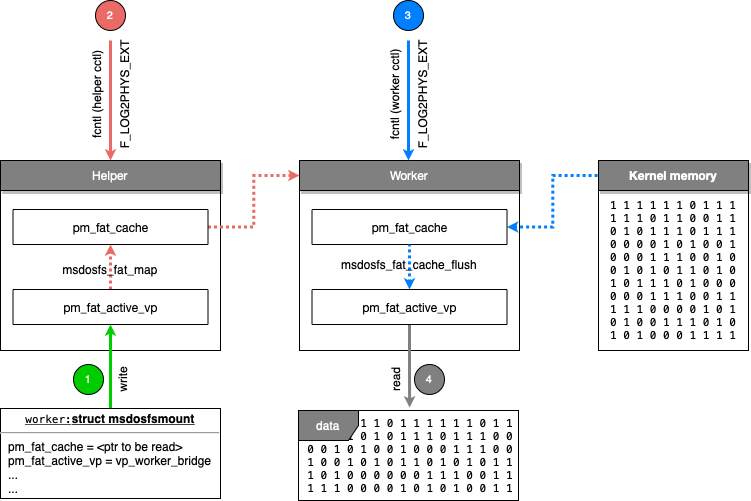

The diagram above was exported from draw.io. Its source (the exported page's mxGraphModel, read from the mxfile embedded in the PNG):
<mxGraphModel dx="1137" dy="1785" grid="1" gridSize="10" guides="1" tooltips="1" connect="1" arrows="1" fold="1" page="1" pageScale="1" pageWidth="850" pageHeight="1100" background="#ffffff" math="0" shadow="0">
  <root>
    <mxCell id="wafnZRrskPW6nUdTEqCw-0" />
    <mxCell id="wafnZRrskPW6nUdTEqCw-1" parent="wafnZRrskPW6nUdTEqCw-0" />
    <mxCell id="wafnZRrskPW6nUdTEqCw-2" value="fcntl (helper cctl)&lt;br&gt;&lt;br&gt;F_LOG2PHYS_EXT" style="text;html=1;strokeColor=none;fillColor=none;align=center;verticalAlign=middle;whiteSpace=wrap;rounded=0;rotation=-90;" parent="wafnZRrskPW6nUdTEqCw-1" vertex="1">
      <mxGeometry x="75" y="69" width="130" height="30" as="geometry" />
    </mxCell>
    <mxCell id="wafnZRrskPW6nUdTEqCw-3" value="&lt;p style=&quot;margin: 0px ; font-stretch: normal ; font-size: 11px ; line-height: normal ; font-family: &amp;#34;menlo&amp;#34;&quot;&gt;&lt;span&gt;1 1 1 1 1 1 0 1 1 1 1 1 1 0 1 1 0 0 1 1 0 1 0 1 1 1 0 1 1 1 0 0 0 0 1 0 1 0 0 1 0 0 0 1 1 1 0 0 1 0 0 1 0 1 0 1 1 0 1 0 1 0 1 1 1 0 1 0 0 0 0 0 0 1 1 1 0 0 1 1 1 1 1 0 0 0 0 1 0 1 0 1 0 0 1 1&lt;/span&gt;&lt;/p&gt;" style="text;html=1;strokeColor=none;fillColor=none;align=center;verticalAlign=middle;whiteSpace=wrap;rounded=0;shadow=0;glass=0;sketch=0;fontSize=12;fontColor=#000000;" parent="wafnZRrskPW6nUdTEqCw-1" vertex="1">
      <mxGeometry x="331" y="430" width="218" height="30" as="geometry" />
    </mxCell>
    <mxCell id="wafnZRrskPW6nUdTEqCw-4" value="" style="rounded=0;whiteSpace=wrap;html=1;" parent="wafnZRrskPW6nUdTEqCw-1" vertex="1">
      <mxGeometry x="30" y="180" width="220" height="160" as="geometry" />
    </mxCell>
    <mxCell id="wafnZRrskPW6nUdTEqCw-5" style="edgeStyle=orthogonalEdgeStyle;rounded=0;orthogonalLoop=1;jettySize=auto;html=1;exitX=1;exitY=0.5;exitDx=0;exitDy=0;entryX=0;entryY=0.5;entryDx=0;entryDy=0;strokeWidth=3;strokeColor=#EA6B66;endSize=2;startSize=2;dashed=1;dashPattern=1 1;" parent="wafnZRrskPW6nUdTEqCw-1" source="wafnZRrskPW6nUdTEqCw-6" target="wafnZRrskPW6nUdTEqCw-17" edge="1">
      <mxGeometry relative="1" as="geometry" />
    </mxCell>
    <mxCell id="wafnZRrskPW6nUdTEqCw-6" value="&lt;p style=&quot;margin: 0px ; font-stretch: normal ; line-height: normal ; font-family: &amp;#34;helvetica neue&amp;#34;&quot;&gt;pm_fat_cache&lt;/p&gt;" style="rounded=0;whiteSpace=wrap;html=1;" parent="wafnZRrskPW6nUdTEqCw-1" vertex="1">
      <mxGeometry x="42.5" y="199" width="195" height="35" as="geometry" />
    </mxCell>
    <mxCell id="wafnZRrskPW6nUdTEqCw-7" style="edgeStyle=orthogonalEdgeStyle;rounded=0;orthogonalLoop=1;jettySize=auto;html=1;exitX=0.5;exitY=0;exitDx=0;exitDy=0;entryX=0.5;entryY=1;entryDx=0;entryDy=0;dashed=1;startSize=2;endSize=2;strokeWidth=3;strokeColor=#EA6B66;dashPattern=1 1;" parent="wafnZRrskPW6nUdTEqCw-1" source="wafnZRrskPW6nUdTEqCw-8" target="wafnZRrskPW6nUdTEqCw-6" edge="1">
      <mxGeometry relative="1" as="geometry" />
    </mxCell>
    <mxCell id="wafnZRrskPW6nUdTEqCw-8" value="&lt;p style=&quot;margin: 0px ; font-stretch: normal ; line-height: normal ; font-family: &amp;#34;helvetica neue&amp;#34;&quot;&gt;pm_fat_active_vp&lt;/p&gt;" style="rounded=0;whiteSpace=wrap;html=1;" parent="wafnZRrskPW6nUdTEqCw-1" vertex="1">
      <mxGeometry x="42.5" y="279" width="195" height="35" as="geometry" />
    </mxCell>
    <mxCell id="wafnZRrskPW6nUdTEqCw-9" style="edgeStyle=orthogonalEdgeStyle;rounded=0;orthogonalLoop=1;jettySize=auto;html=1;exitX=0.5;exitY=0;exitDx=0;exitDy=0;fontSize=12;fontColor=#000000;startArrow=classic;startFill=1;endArrow=none;endFill=0;startSize=2;endSize=2;strokeColor=#EA6B66;strokeWidth=3;" parent="wafnZRrskPW6nUdTEqCw-1" source="wafnZRrskPW6nUdTEqCw-10" edge="1">
      <mxGeometry relative="1" as="geometry">
        <mxPoint x="140" y="30" as="targetPoint" />
      </mxGeometry>
    </mxCell>
    <mxCell id="wafnZRrskPW6nUdTEqCw-10" value="&lt;p style=&quot;margin: 0px ; font-stretch: normal ; line-height: normal ; font-family: &amp;#34;helvetica neue&amp;#34; ; color: rgb(255 , 255 , 255)&quot;&gt;&lt;span style=&quot;font-weight: normal&quot;&gt;Helper&lt;/span&gt;&lt;br&gt;&lt;/p&gt;" style="rounded=0;whiteSpace=wrap;html=1;fillColor=#808080;shadow=1;fontStyle=1" parent="wafnZRrskPW6nUdTEqCw-1" vertex="1">
      <mxGeometry x="30" y="150" width="220" height="30" as="geometry" />
    </mxCell>
    <mxCell id="wafnZRrskPW6nUdTEqCw-11" value="" style="rounded=0;whiteSpace=wrap;html=1;" parent="wafnZRrskPW6nUdTEqCw-1" vertex="1">
      <mxGeometry x="329" y="180" width="220" height="160" as="geometry" />
    </mxCell>
    <mxCell id="wafnZRrskPW6nUdTEqCw-12" style="edgeStyle=orthogonalEdgeStyle;rounded=0;orthogonalLoop=1;jettySize=auto;html=1;exitX=1;exitY=0.5;exitDx=0;exitDy=0;fontColor=#000000;startArrow=classic;startFill=1;entryX=0;entryY=0.5;entryDx=0;entryDy=0;strokeWidth=3;endSize=2;startSize=2;strokeColor=#007FFF;endArrow=none;endFill=0;dashed=1;dashPattern=1 1;" parent="wafnZRrskPW6nUdTEqCw-1" source="wafnZRrskPW6nUdTEqCw-13" target="wafnZRrskPW6nUdTEqCw-19" edge="1">
      <mxGeometry relative="1" as="geometry" />
    </mxCell>
    <mxCell id="wafnZRrskPW6nUdTEqCw-13" value="&lt;p style=&quot;margin: 0px ; font-stretch: normal ; line-height: normal ; font-family: &amp;#34;helvetica neue&amp;#34;&quot;&gt;pm_fat_cache&lt;/p&gt;" style="rounded=0;whiteSpace=wrap;html=1;" parent="wafnZRrskPW6nUdTEqCw-1" vertex="1">
      <mxGeometry x="341.5" y="199" width="195" height="35" as="geometry" />
    </mxCell>
    <mxCell id="wafnZRrskPW6nUdTEqCw-14" style="edgeStyle=orthogonalEdgeStyle;rounded=0;orthogonalLoop=1;jettySize=auto;html=1;exitX=0.5;exitY=0;exitDx=0;exitDy=0;fontSize=12;fontColor=#000000;startArrow=classic;startFill=1;endArrow=none;endFill=0;startSize=2;endSize=2;strokeColor=#007FFF;strokeWidth=3;dashed=1;dashPattern=1 1;" parent="wafnZRrskPW6nUdTEqCw-1" source="wafnZRrskPW6nUdTEqCw-16" target="wafnZRrskPW6nUdTEqCw-13" edge="1">
      <mxGeometry relative="1" as="geometry" />
    </mxCell>
    <mxCell id="wafnZRrskPW6nUdTEqCw-15" style="edgeStyle=orthogonalEdgeStyle;rounded=0;orthogonalLoop=1;jettySize=auto;html=1;exitX=0.5;exitY=1;exitDx=0;exitDy=0;fontSize=12;fontColor=#000000;startArrow=none;startFill=0;endArrow=classic;endFill=1;startSize=2;endSize=2;strokeColor=#808080;strokeWidth=3;entryX=0.505;entryY=-0.033;entryDx=0;entryDy=0;entryPerimeter=0;" parent="wafnZRrskPW6nUdTEqCw-1" source="wafnZRrskPW6nUdTEqCw-16" target="wafnZRrskPW6nUdTEqCw-29" edge="1">
      <mxGeometry relative="1" as="geometry">
        <mxPoint x="439" y="420" as="targetPoint" />
      </mxGeometry>
    </mxCell>
    <mxCell id="wafnZRrskPW6nUdTEqCw-16" value="&lt;p style=&quot;margin: 0px ; font-stretch: normal ; line-height: normal ; font-family: &amp;#34;helvetica neue&amp;#34;&quot;&gt;pm_fat_active_vp&lt;/p&gt;" style="rounded=0;whiteSpace=wrap;html=1;" parent="wafnZRrskPW6nUdTEqCw-1" vertex="1">
      <mxGeometry x="341.5" y="279" width="195" height="35" as="geometry" />
    </mxCell>
    <mxCell id="wafnZRrskPW6nUdTEqCw-17" value="&lt;p style=&quot;margin: 0px ; font-stretch: normal ; line-height: normal ; font-family: &amp;#34;helvetica neue&amp;#34; ; color: rgb(255 , 255 , 255)&quot;&gt;Worker&lt;/p&gt;" style="rounded=0;whiteSpace=wrap;html=1;fillColor=#808080;shadow=1;fontStyle=0" parent="wafnZRrskPW6nUdTEqCw-1" vertex="1">
      <mxGeometry x="329" y="150" width="220" height="30" as="geometry" />
    </mxCell>
    <mxCell id="wafnZRrskPW6nUdTEqCw-18" value="msdosfs_fat_map" style="text;html=1;align=center;verticalAlign=middle;whiteSpace=wrap;rounded=0;shadow=0;fontSize=12;fillColor=none;fontColor=#000000;strokeColor=none;" parent="wafnZRrskPW6nUdTEqCw-1" vertex="1">
      <mxGeometry x="105" y="249" width="70" height="20" as="geometry" />
    </mxCell>
    <mxCell id="wafnZRrskPW6nUdTEqCw-20" style="edgeStyle=orthogonalEdgeStyle;rounded=0;orthogonalLoop=1;jettySize=auto;html=1;entryX=0.5;entryY=1;entryDx=0;entryDy=0;fontSize=8;startSize=2;endSize=2;strokeColor=#00CC00;strokeWidth=3;startArrow=none;exitX=0.5;exitY=0;exitDx=0;exitDy=0;" parent="wafnZRrskPW6nUdTEqCw-1" source="wafnZRrskPW6nUdTEqCw-25" target="wafnZRrskPW6nUdTEqCw-8" edge="1">
      <mxGeometry relative="1" as="geometry">
        <mxPoint x="140" y="450" as="sourcePoint" />
      </mxGeometry>
    </mxCell>
    <mxCell id="wafnZRrskPW6nUdTEqCw-21" value="1" style="ellipse;whiteSpace=wrap;html=1;aspect=fixed;shadow=0;fontSize=11;fillColor=#00CC00;fontColor=#FFFFFF;" parent="wafnZRrskPW6nUdTEqCw-1" vertex="1">
      <mxGeometry x="103" y="354" width="30" height="30" as="geometry" />
    </mxCell>
    <mxCell id="wafnZRrskPW6nUdTEqCw-22" value="2" style="ellipse;whiteSpace=wrap;html=1;aspect=fixed;shadow=0;fontSize=11;fillColor=#EA6B66;fontColor=#FFFFFF;" parent="wafnZRrskPW6nUdTEqCw-1" vertex="1">
      <mxGeometry x="125" y="-10" width="30" height="30" as="geometry" />
    </mxCell>
    <mxCell id="wafnZRrskPW6nUdTEqCw-23" value="write&lt;br&gt;" style="text;html=1;strokeColor=none;fillColor=none;align=center;verticalAlign=middle;whiteSpace=wrap;rounded=0;rotation=-90;" parent="wafnZRrskPW6nUdTEqCw-1" vertex="1">
      <mxGeometry x="127" y="354" width="50" height="30" as="geometry" />
    </mxCell>
    <mxCell id="wafnZRrskPW6nUdTEqCw-24" value="" style="rounded=0;whiteSpace=wrap;html=1;glass=0;sketch=0;shadow=0;" parent="wafnZRrskPW6nUdTEqCw-1" vertex="1">
      <mxGeometry x="628" y="180" width="150" height="160" as="geometry" />
    </mxCell>
    <mxCell id="wafnZRrskPW6nUdTEqCw-25" value="&lt;p style=&quot;margin: 0px ; margin-top: 4px ; text-align: center ; text-decoration: underline&quot;&gt;&lt;span style=&quot;font-family: &amp;#34;menlo&amp;#34; ; font-size: 11px ; text-align: left&quot;&gt;worker:&lt;/span&gt;&lt;b&gt;struct msdosfsmount&lt;/b&gt;&lt;/p&gt;&lt;hr&gt;&lt;p style=&quot;margin: 0px ; margin-left: 8px&quot;&gt;pm_fat_cache = &amp;lt;ptr to be read&amp;gt;&lt;br&gt;pm_fat_active_vp = vp_worker_bridge&lt;/p&gt;&lt;p style=&quot;margin: 0px ; margin-left: 8px&quot;&gt;...&lt;/p&gt;&lt;p style=&quot;margin: 0px ; margin-left: 8px&quot;&gt;...&lt;/p&gt;" style="verticalAlign=top;align=left;overflow=fill;fontSize=12;fontFamily=Helvetica;html=1;fontColor=#000000;fillColor=none;gradientColor=none;" parent="wafnZRrskPW6nUdTEqCw-1" vertex="1">
      <mxGeometry x="30" y="398" width="220" height="90" as="geometry" />
    </mxCell>
    <mxCell id="wafnZRrskPW6nUdTEqCw-26" value="msdosfs_fat_cache_flush" style="text;html=1;align=center;verticalAlign=middle;whiteSpace=wrap;rounded=0;shadow=0;fontSize=12;fillColor=none;fontColor=#000000;strokeColor=none;" parent="wafnZRrskPW6nUdTEqCw-1" vertex="1">
      <mxGeometry x="404" y="244" width="70" height="20" as="geometry" />
    </mxCell>
    <mxCell id="wafnZRrskPW6nUdTEqCw-27" value="4" style="ellipse;whiteSpace=wrap;html=1;aspect=fixed;shadow=0;fontSize=11;fillColor=#808080;fontColor=#FFFFFF;" parent="wafnZRrskPW6nUdTEqCw-1" vertex="1">
      <mxGeometry x="444" y="354" width="30" height="30" as="geometry" />
    </mxCell>
    <mxCell id="wafnZRrskPW6nUdTEqCw-28" value="read" style="text;html=1;strokeColor=none;fillColor=none;align=center;verticalAlign=middle;whiteSpace=wrap;rounded=0;rotation=-90;" parent="wafnZRrskPW6nUdTEqCw-1" vertex="1">
      <mxGeometry x="400" y="354" width="50" height="30" as="geometry" />
    </mxCell>
    <mxCell id="wafnZRrskPW6nUdTEqCw-29" value="&lt;font color=&quot;#ffffff&quot;&gt;data&lt;/font&gt;" style="shape=umlFrame;whiteSpace=wrap;html=1;shadow=0;glass=0;sketch=0;fontSize=12;fontColor=#000000;fillColor=#808080;gradientColor=none;" parent="wafnZRrskPW6nUdTEqCw-1" vertex="1">
      <mxGeometry x="328" y="400" width="220" height="90" as="geometry" />
    </mxCell>
    <mxCell id="wafnZRrskPW6nUdTEqCw-30" value="&lt;p style=&quot;margin: 0px ; font-stretch: normal ; font-size: 11px ; line-height: normal ; font-family: &amp;#34;menlo&amp;#34;&quot;&gt;&lt;span&gt;1 1 1 1 1 1 0 1 1 1 1 1 1 0 1 1 0 0 1 1 0 1 0 1 1 1 0 1 1 1 0 0 0 0 1 0 1 0 0 1 0 0 0 1 1 1 0 0 1 0 0 1 0 1 0 1 1 0 1 0 1 0 1 1 1 0 1 0 0 0 0 0 0 1 1 1 0 0 1 1 1 1 1 0 0 0 0 1 0 1 0 1 0 0 1 1 1 0 1 0 1 0 1 0 0 0 1 1 1 1&lt;/span&gt;&lt;/p&gt;" style="text;html=1;strokeColor=none;fillColor=none;align=center;verticalAlign=middle;whiteSpace=wrap;rounded=0;shadow=0;glass=0;sketch=0;fontSize=12;fontColor=#000000;" parent="wafnZRrskPW6nUdTEqCw-1" vertex="1">
      <mxGeometry x="633" y="245" width="140" height="30" as="geometry" />
    </mxCell>
    <mxCell id="wafnZRrskPW6nUdTEqCw-31" style="edgeStyle=orthogonalEdgeStyle;rounded=0;orthogonalLoop=1;jettySize=auto;html=1;exitX=0.5;exitY=1;exitDx=0;exitDy=0;fontSize=12;fontColor=#000000;startArrow=none;startFill=0;endArrow=classic;endFill=1;startSize=2;endSize=2;strokeColor=#808080;strokeWidth=3;" parent="wafnZRrskPW6nUdTEqCw-1" source="wafnZRrskPW6nUdTEqCw-30" target="wafnZRrskPW6nUdTEqCw-30" edge="1">
      <mxGeometry relative="1" as="geometry" />
    </mxCell>
    <mxCell id="wafnZRrskPW6nUdTEqCw-32" value="fcntl (worker cctl)&lt;br&gt;&lt;br&gt;F_LOG2PHYS_EXT" style="text;html=1;strokeColor=none;fillColor=none;align=center;verticalAlign=middle;whiteSpace=wrap;rounded=0;rotation=-90;" parent="wafnZRrskPW6nUdTEqCw-1" vertex="1">
      <mxGeometry x="373" y="69" width="130" height="30" as="geometry" />
    </mxCell>
    <mxCell id="wafnZRrskPW6nUdTEqCw-33" style="edgeStyle=orthogonalEdgeStyle;rounded=0;orthogonalLoop=1;jettySize=auto;html=1;exitX=0.5;exitY=0;exitDx=0;exitDy=0;fontSize=12;fontColor=#000000;startArrow=classic;startFill=1;endArrow=none;endFill=0;startSize=2;endSize=2;strokeColor=#007FFF;strokeWidth=3;" parent="wafnZRrskPW6nUdTEqCw-1" edge="1">
      <mxGeometry relative="1" as="geometry">
        <mxPoint x="438" y="30" as="targetPoint" />
        <mxPoint x="438" y="150" as="sourcePoint" />
      </mxGeometry>
    </mxCell>
    <mxCell id="wafnZRrskPW6nUdTEqCw-34" value="3" style="ellipse;whiteSpace=wrap;html=1;aspect=fixed;shadow=0;fontSize=11;fillColor=#007FFF;fontColor=#FFFFFF;" parent="wafnZRrskPW6nUdTEqCw-1" vertex="1">
      <mxGeometry x="423" y="-10" width="30" height="30" as="geometry" />
    </mxCell>
    <mxCell id="wafnZRrskPW6nUdTEqCw-19" value="&lt;p style=&quot;margin: 0px ; font-stretch: normal ; line-height: normal ; font-family: &amp;#34;helvetica neue&amp;#34; ; color: rgb(255 , 255 , 255)&quot;&gt;Kernel memory&lt;/p&gt;" style="rounded=0;whiteSpace=wrap;html=1;fillColor=#808080;shadow=1;fontStyle=1" parent="wafnZRrskPW6nUdTEqCw-1" vertex="1">
      <mxGeometry x="628" y="150" width="150" height="30" as="geometry" />
    </mxCell>
  </root>
</mxGraphModel>